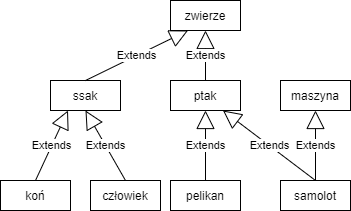

The diagram above was exported from draw.io. Its source (the exported page's mxGraphModel, read from the mxfile embedded in the PNG):
<mxGraphModel dx="1386" dy="731" grid="1" gridSize="10" guides="1" tooltips="1" connect="1" arrows="1" fold="1" page="1" pageScale="1" pageWidth="850" pageHeight="1100" math="0" shadow="0">
  <root>
    <mxCell id="0" />
    <mxCell id="1" parent="0" />
    <mxCell id="2" value="zwierze" style="rounded=0;whiteSpace=wrap;html=1;" vertex="1" parent="1">
      <mxGeometry x="640" y="100" width="70" height="30" as="geometry" />
    </mxCell>
    <mxCell id="3" value="ssak" style="rounded=0;whiteSpace=wrap;html=1;" vertex="1" parent="1">
      <mxGeometry x="520" y="180" width="70" height="30" as="geometry" />
    </mxCell>
    <mxCell id="4" value="maszyna" style="rounded=0;whiteSpace=wrap;html=1;" vertex="1" parent="1">
      <mxGeometry x="750" y="180" width="70" height="30" as="geometry" />
    </mxCell>
    <mxCell id="5" value="ptak" style="rounded=0;whiteSpace=wrap;html=1;" vertex="1" parent="1">
      <mxGeometry x="640" y="180" width="70" height="30" as="geometry" />
    </mxCell>
    <mxCell id="6" value="Extends" style="endArrow=block;endSize=16;endFill=0;html=1;exitX=0.5;exitY=0;exitDx=0;exitDy=0;entryX=0.25;entryY=1;entryDx=0;entryDy=0;" edge="1" source="3" target="2" parent="1">
      <mxGeometry width="160" relative="1" as="geometry">
        <mxPoint x="480" y="180" as="sourcePoint" />
        <mxPoint x="577.5" y="100" as="targetPoint" />
      </mxGeometry>
    </mxCell>
    <mxCell id="7" value="Extends" style="endArrow=block;endSize=16;endFill=0;html=1;exitX=0.5;exitY=0;exitDx=0;exitDy=0;entryX=0.5;entryY=1;entryDx=0;entryDy=0;" edge="1" source="5" target="2" parent="1">
      <mxGeometry width="160" relative="1" as="geometry">
        <mxPoint x="685" y="190" as="sourcePoint" />
        <mxPoint x="645" y="140" as="targetPoint" />
      </mxGeometry>
    </mxCell>
    <mxCell id="8" value="samolot" style="rounded=0;whiteSpace=wrap;html=1;" vertex="1" parent="1">
      <mxGeometry x="750" y="280" width="70" height="30" as="geometry" />
    </mxCell>
    <mxCell id="9" value="Extends" style="endArrow=block;endSize=16;endFill=0;html=1;exitX=0.5;exitY=0;exitDx=0;exitDy=0;entryX=0.75;entryY=1;entryDx=0;entryDy=0;" edge="1" source="8" target="5" parent="1">
      <mxGeometry width="160" relative="1" as="geometry">
        <mxPoint x="685" y="190" as="sourcePoint" />
        <mxPoint x="685" y="140" as="targetPoint" />
      </mxGeometry>
    </mxCell>
    <mxCell id="10" value="Extends" style="endArrow=block;endSize=16;endFill=0;html=1;entryX=0.5;entryY=1;entryDx=0;entryDy=0;" edge="1" target="4" parent="1">
      <mxGeometry width="160" relative="1" as="geometry">
        <mxPoint x="785" y="280" as="sourcePoint" />
        <mxPoint x="702.5" y="220" as="targetPoint" />
      </mxGeometry>
    </mxCell>
    <mxCell id="11" value="koń" style="rounded=0;whiteSpace=wrap;html=1;" vertex="1" parent="1">
      <mxGeometry x="470" y="280" width="70" height="30" as="geometry" />
    </mxCell>
    <mxCell id="12" value="Extends" style="endArrow=block;endSize=16;endFill=0;html=1;exitX=0.5;exitY=0;exitDx=0;exitDy=0;entryX=0.25;entryY=1;entryDx=0;entryDy=0;" edge="1" source="11" target="3" parent="1">
      <mxGeometry width="160" relative="1" as="geometry">
        <mxPoint x="795" y="290" as="sourcePoint" />
        <mxPoint x="702.5" y="220" as="targetPoint" />
      </mxGeometry>
    </mxCell>
    <mxCell id="13" value="człowiek" style="rounded=0;whiteSpace=wrap;html=1;" vertex="1" parent="1">
      <mxGeometry x="560" y="280" width="70" height="30" as="geometry" />
    </mxCell>
    <mxCell id="14" value="Extends" style="endArrow=block;endSize=16;endFill=0;html=1;exitX=0.5;exitY=0;exitDx=0;exitDy=0;entryX=0.5;entryY=1;entryDx=0;entryDy=0;" edge="1" source="13" target="3" parent="1">
      <mxGeometry width="160" relative="1" as="geometry">
        <mxPoint x="515" y="290" as="sourcePoint" />
        <mxPoint x="547.5" y="220" as="targetPoint" />
      </mxGeometry>
    </mxCell>
    <mxCell id="15" value="pelikan" style="rounded=0;whiteSpace=wrap;html=1;" vertex="1" parent="1">
      <mxGeometry x="640" y="280" width="70" height="30" as="geometry" />
    </mxCell>
    <mxCell id="16" value="Extends" style="endArrow=block;endSize=16;endFill=0;html=1;exitX=0.5;exitY=0;exitDx=0;exitDy=0;entryX=0.5;entryY=1;entryDx=0;entryDy=0;" edge="1" source="15" target="5" parent="1">
      <mxGeometry width="160" relative="1" as="geometry">
        <mxPoint x="615" y="290" as="sourcePoint" />
        <mxPoint x="565" y="220" as="targetPoint" />
      </mxGeometry>
    </mxCell>
  </root>
</mxGraphModel>